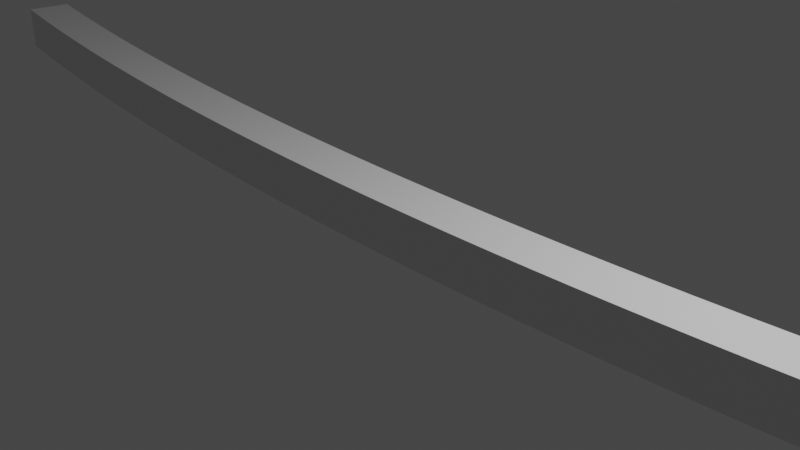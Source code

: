 # Source: untitled.blend  (saved by Blender 2.91.10; exported with 4.5.12 LTS)
import bpy
from mathutils import Matrix  # noqa: F401  (used for matrix-valued properties, if any)

bpy.ops.wm.read_factory_settings(use_empty=True)
scene = bpy.context.scene
scene.name = 'Scene'

# ---- collections
col_collection = bpy.data.collections.new('Collection'); scene.collection.children.link(col_collection)

# ---- materials (node trees are filled in below, after node groups)
mat_material = bpy.data.materials.new('Material')
mat_material.alpha_threshold = 0.0
mat_material.use_transparent_shadow = False
mat_material.line_color = (0.0, 0.0, 0.0, 1.0)

# ---- material node trees
mat_material.use_nodes = True; mat_material.node_tree.nodes.clear()
_N = mat_material.node_tree.nodes; _L = mat_material.node_tree.links
n0 = _N.new('ShaderNodeOutputMaterial'); n0.name = 'Material Output'; n0.location = (300, 300)
n1 = _N.new('ShaderNodeBsdfPrincipled'); n1.name = 'Principled BSDF'; n1.location = (10, 300)
n1.distribution = 'GGX'
n1.subsurface_method = 'BURLEY'
n1.inputs[2].default_value = 0.4
n1.inputs[3].default_value = 1.45
n1.inputs[27].default_value = (0.0, 0.0, 0.0, 1.0)
n1.inputs[28].default_value = 1.0
_L.new(n1.outputs[0], n0.inputs[0])
n0.is_active_output = True

# ---- world
world_world = bpy.data.worlds.new('World'); scene.world = world_world
world_world.use_nodes = True; world_world.node_tree.nodes.clear()
_N = world_world.node_tree.nodes; _L = world_world.node_tree.links
n0 = _N.new('ShaderNodeOutputWorld'); n0.name = 'World Output'; n0.location = (300, 300)
n1 = _N.new('ShaderNodeBackground'); n1.name = 'Background'; n1.location = (10, 300)
n1.inputs[0].default_value = (0.05088, 0.05088, 0.05088, 1.0)
_L.new(n1.outputs[0], n0.inputs[0])
n0.is_active_output = True
world_world.color = (0.05088, 0.05088, 0.05088)
world_world.use_sun_shadow = False
world_world.sun_shadow_jitter_overblur = 0.0

# ---- cameras
cam_camera = bpy.data.cameras.new('Camera')
cam_camera.clip_end = 100.0
cam_camera.ortho_scale = 7.314

# ---- lights
light_light = bpy.data.lights.new('Light', 'POINT')
light_light.transmission_factor = 0.0
light_light.energy = 1000.0
light_light.shadow_soft_size = 0.1
light_light.shadow_maximum_resolution = 0.006
light_light.use_absolute_resolution = True

# ---- meshes
me_cube = bpy.data.meshes.new('Cube')
me_cube.from_pydata([(1.0, 1.0, 1.0), (1.0, 1.0, -1.0), (1.0, -1.0, 1.0), (1.0, -1.0, -1.0), (-1.0, 1.0, 1.0), (-1.0, 1.0, -1.0), (-1.0, -1.0, 1.0), (-1.0, -1.0, -1.0), (0.9512, 1.0, -1.0), (0.9024, 1.0, -1.0), (0.8537, 1.0, -1.0), (0.8049, 1.0, -1.0), (0.7561, 1.0, -1.0), (0.7073, 1.0, -1.0), (0.6585, 1.0, -1.0), (0.6098, 1.0, -1.0), (0.561, 1.0, -1.0), (0.5122, 1.0, -1.0), (0.4634, 1.0, -1.0), (0.4146, 1.0, -1.0), (0.3659, 1.0, -1.0), (0.3171, 1.0, -1.0), (0.2683, 1.0, -1.0), (0.2195, 1.0, -1.0), (0.1707, 1.0, -1.0), (0.122, 1.0, -1.0), (0.07317, 1.0, -1.0), (0.02439, 1.0, -1.0), (-0.02439, 1.0, -1.0), (-0.07317, 1.0, -1.0), (-0.122, 1.0, -1.0), (-0.1707, 1.0, -1.0), (-0.2195, 1.0, -1.0), (-0.2683, 1.0, -1.0), (-0.3171, 1.0, -1.0), (-0.3659, 1.0, -1.0), (-0.4146, 1.0, -1.0), (-0.4634, 1.0, -1.0), (-0.5122, 1.0, -1.0), (-0.561, 1.0, -1.0), (-0.6098, 1.0, -1.0), (-0.6585, 1.0, -1.0), (-0.7073, 1.0, -1.0), (-0.7561, 1.0, -1.0), (-0.8049, 1.0, -1.0), (-0.8537, 1.0, -1.0), (-0.9024, 1.0, -1.0), (-0.9512, 1.0, -1.0), (0.9512, -1.0, 1.0), (0.9024, -1.0, 1.0), (0.8537, -1.0, 1.0), (0.8049, -1.0, 1.0), (0.7561, -1.0, 1.0), (0.7073, -1.0, 1.0), (0.6585, -1.0, 1.0), (0.6098, -1.0, 1.0), (0.561, -1.0, 1.0), (0.5122, -1.0, 1.0), (0.4634, -1.0, 1.0), (0.4146, -1.0, 1.0), (0.3659, -1.0, 1.0), (0.3171, -1.0, 1.0), (0.2683, -1.0, 1.0), (0.2195, -1.0, 1.0), (0.1707, -1.0, 1.0), (0.122, -1.0, 1.0), (0.07317, -1.0, 1.0), (0.02439, -1.0, 1.0), (-0.02439, -1.0, 1.0), (-0.07317, -1.0, 1.0), (-0.122, -1.0, 1.0), (-0.1707, -1.0, 1.0), (-0.2195, -1.0, 1.0), (-0.2683, -1.0, 1.0), (-0.3171, -1.0, 1.0), (-0.3659, -1.0, 1.0), (-0.4146, -1.0, 1.0), (-0.4634, -1.0, 1.0), (-0.5122, -1.0, 1.0), (-0.561, -1.0, 1.0), (-0.6098, -1.0, 1.0), (-0.6585, -1.0, 1.0), (-0.7073, -1.0, 1.0), (-0.7561, -1.0, 1.0), (-0.8049, -1.0, 1.0), (-0.8537, -1.0, 1.0), (-0.9024, -1.0, 1.0), (-0.9512, -1.0, 1.0), (-0.9512, -1.0, -1.0), (-0.9024, -1.0, -1.0), (-0.8537, -1.0, -1.0), (-0.8049, -1.0, -1.0), (-0.7561, -1.0, -1.0), (-0.7073, -1.0, -1.0), (-0.6585, -1.0, -1.0), (-0.6098, -1.0, -1.0), (-0.561, -1.0, -1.0), (-0.5122, -1.0, -1.0), (-0.4634, -1.0, -1.0), (-0.4146, -1.0, -1.0), (-0.3659, -1.0, -1.0), (-0.3171, -1.0, -1.0), (-0.2683, -1.0, -1.0), (-0.2195, -1.0, -1.0), (-0.1707, -1.0, -1.0), (-0.122, -1.0, -1.0), (-0.07317, -1.0, -1.0), (-0.02439, -1.0, -1.0), (0.02439, -1.0, -1.0), (0.07317, -1.0, -1.0), (0.122, -1.0, -1.0), (0.1707, -1.0, -1.0), (0.2195, -1.0, -1.0), (0.2683, -1.0, -1.0), (0.3171, -1.0, -1.0), (0.3659, -1.0, -1.0), (0.4146, -1.0, -1.0), (0.4634, -1.0, -1.0), (0.5122, -1.0, -1.0), (0.561, -1.0, -1.0), (0.6098, -1.0, -1.0), (0.6585, -1.0, -1.0), (0.7073, -1.0, -1.0), (0.7561, -1.0, -1.0), (0.8049, -1.0, -1.0), (0.8537, -1.0, -1.0), (0.9024, -1.0, -1.0), (0.9512, -1.0, -1.0), (-0.9512, 1.0, 1.0), (-0.9024, 1.0, 1.0), (-0.8537, 1.0, 1.0), (-0.8049, 1.0, 1.0), (-0.7561, 1.0, 1.0), (-0.7073, 1.0, 1.0), (-0.6585, 1.0, 1.0), (-0.6098, 1.0, 1.0), (-0.561, 1.0, 1.0), (-0.5122, 1.0, 1.0), (-0.4634, 1.0, 1.0), (-0.4146, 1.0, 1.0), (-0.3659, 1.0, 1.0), (-0.3171, 1.0, 1.0), (-0.2683, 1.0, 1.0), (-0.2195, 1.0, 1.0), (-0.1707, 1.0, 1.0), (-0.122, 1.0, 1.0), (-0.07317, 1.0, 1.0), (-0.02439, 1.0, 1.0), (0.02439, 1.0, 1.0), (0.07317, 1.0, 1.0), (0.122, 1.0, 1.0), (0.1707, 1.0, 1.0), (0.2195, 1.0, 1.0), (0.2683, 1.0, 1.0), (0.3171, 1.0, 1.0), (0.3659, 1.0, 1.0), (0.4146, 1.0, 1.0), (0.4634, 1.0, 1.0), (0.5122, 1.0, 1.0), (0.561, 1.0, 1.0), (0.6098, 1.0, 1.0), (0.6585, 1.0, 1.0), (0.7073, 1.0, 1.0), (0.7561, 1.0, 1.0), (0.8049, 1.0, 1.0), (0.8537, 1.0, 1.0), (0.9024, 1.0, 1.0), (0.9512, 1.0, 1.0), (0.9756, -1.0, -1.0), (0.9756, 1.0, 1.0), (0.9756, 1.0, -1.0), (0.9756, -1.0, 1.0)], [], [(128, 4, 6, 87), (88, 87, 6, 7), (7, 6, 4, 5), (170, 1, 3, 168), (1, 0, 2, 3), (170, 169, 0, 1), (5, 4, 128, 47), (47, 128, 129, 46), (46, 129, 130, 45), (45, 130, 131, 44), (44, 131, 132, 43), (43, 132, 133, 42), (42, 133, 134, 41), (41, 134, 135, 40), (40, 135, 136, 39), (39, 136, 137, 38), (38, 137, 138, 37), (37, 138, 139, 36), (36, 139, 140, 35), (35, 140, 141, 34), (34, 141, 142, 33), (33, 142, 143, 32), (32, 143, 144, 31), (31, 144, 145, 30), (30, 145, 146, 29), (29, 146, 147, 28), (28, 147, 148, 27), (27, 148, 149, 26), (26, 149, 150, 25), (25, 150, 151, 24), (24, 151, 152, 23), (23, 152, 153, 22), (22, 153, 154, 21), (21, 154, 155, 20), (20, 155, 156, 19), (19, 156, 157, 18), (18, 157, 158, 17), (17, 158, 159, 16), (16, 159, 160, 15), (15, 160, 161, 14), (14, 161, 162, 13), (13, 162, 163, 12), (12, 163, 164, 11), (11, 164, 165, 10), (10, 165, 166, 9), (9, 166, 167, 8), (5, 47, 88, 7), (47, 46, 89, 88), (46, 45, 90, 89), (45, 44, 91, 90), (44, 43, 92, 91), (43, 42, 93, 92), (42, 41, 94, 93), (41, 40, 95, 94), (40, 39, 96, 95), (39, 38, 97, 96), (38, 37, 98, 97), (37, 36, 99, 98), (36, 35, 100, 99), (35, 34, 101, 100), (34, 33, 102, 101), (33, 32, 103, 102), (32, 31, 104, 103), (31, 30, 105, 104), (30, 29, 106, 105), (29, 28, 107, 106), (28, 27, 108, 107), (27, 26, 109, 108), (26, 25, 110, 109), (25, 24, 111, 110), (24, 23, 112, 111), (23, 22, 113, 112), (22, 21, 114, 113), (21, 20, 115, 114), (20, 19, 116, 115), (19, 18, 117, 116), (18, 17, 118, 117), (17, 16, 119, 118), (16, 15, 120, 119), (15, 14, 121, 120), (14, 13, 122, 121), (13, 12, 123, 122), (12, 11, 124, 123), (11, 10, 125, 124), (10, 9, 126, 125), (9, 8, 127, 126), (168, 171, 48, 127), (127, 48, 49, 126), (126, 49, 50, 125), (125, 50, 51, 124), (124, 51, 52, 123), (123, 52, 53, 122), (122, 53, 54, 121), (121, 54, 55, 120), (120, 55, 56, 119), (119, 56, 57, 118), (118, 57, 58, 117), (117, 58, 59, 116), (116, 59, 60, 115), (115, 60, 61, 114), (114, 61, 62, 113), (113, 62, 63, 112), (112, 63, 64, 111), (111, 64, 65, 110), (110, 65, 66, 109), (109, 66, 67, 108), (108, 67, 68, 107), (107, 68, 69, 106), (106, 69, 70, 105), (105, 70, 71, 104), (104, 71, 72, 103), (103, 72, 73, 102), (102, 73, 74, 101), (101, 74, 75, 100), (100, 75, 76, 99), (99, 76, 77, 98), (98, 77, 78, 97), (97, 78, 79, 96), (96, 79, 80, 95), (95, 80, 81, 94), (94, 81, 82, 93), (93, 82, 83, 92), (92, 83, 84, 91), (91, 84, 85, 90), (90, 85, 86, 89), (89, 86, 87, 88), (169, 167, 48, 171), (167, 166, 49, 48), (166, 165, 50, 49), (165, 164, 51, 50), (164, 163, 52, 51), (163, 162, 53, 52), (162, 161, 54, 53), (161, 160, 55, 54), (160, 159, 56, 55), (159, 158, 57, 56), (158, 157, 58, 57), (157, 156, 59, 58), (156, 155, 60, 59), (155, 154, 61, 60), (154, 153, 62, 61), (153, 152, 63, 62), (152, 151, 64, 63), (151, 150, 65, 64), (150, 149, 66, 65), (149, 148, 67, 66), (148, 147, 68, 67), (147, 146, 69, 68), (146, 145, 70, 69), (145, 144, 71, 70), (144, 143, 72, 71), (143, 142, 73, 72), (142, 141, 74, 73), (141, 140, 75, 74), (140, 139, 76, 75), (139, 138, 77, 76), (138, 137, 78, 77), (137, 136, 79, 78), (136, 135, 80, 79), (135, 134, 81, 80), (134, 133, 82, 81), (133, 132, 83, 82), (132, 131, 84, 83), (131, 130, 85, 84), (130, 129, 86, 85), (129, 128, 87, 86), (0, 169, 171, 2), (3, 2, 171, 168), (8, 167, 169, 170), (8, 170, 168, 127)])
_uv = me_cube.uv_layers.new(name='UVMap')
_uv.uv.foreach_set('vector', [0.8689, 0.5, 0.875, 0.5, 0.875, 0.75, 0.8689, 0.75, 0.375, 0.9939, 0.625, 0.9939, 0.625, 1.0, 0.375, 1.0, 0.375, 0.0, 0.625, 0.0, 0.625, 0.25, 0.375, 0.25, 0.372, 0.5, 0.375, 0.5, 0.375, 0.75, 0.372, 0.75, 0.375, 0.5, 0.625, 0.5, 0.625, 0.75, 0.375, 0.75, 0.375, 0.497, 0.625, 0.497, 0.625, 0.5, 0.375, 0.5, 0.375, 0.25, 0.625, 0.25, 0.625, 0.2561, 0.375, 0.2561, 0.375, 0.2561, 0.625, 0.2561, 0.625, 0.2622, 0.375, 0.2622, 0.375, 0.2622, 0.625, 0.2622, 0.625, 0.2683, 0.375, 0.2683, 0.375, 0.2683, 0.625, 0.2683, 0.625, 0.2744, 0.375, 0.2744, 0.375, 0.2744, 0.625, 0.2744, 0.625, 0.2805, 0.375, 0.2805, 0.375, 0.2805, 0.625, 0.2805, 0.625, 0.2866, 0.375, 0.2866, 0.375, 0.2866, 0.625, 0.2866, 0.625, 0.2927, 0.375, 0.2927, 0.375, 0.2927, 0.625, 0.2927, 0.625, 0.2988, 0.375, 0.2988, 0.375, 0.2988, 0.625, 0.2988, 0.625, 0.3049, 0.375, 0.3049, 0.375, 0.3049, 0.625, 0.3049, 0.625, 0.311, 0.375, 0.311, 0.375, 0.311, 0.625, 0.311, 0.625, 0.3171, 0.375, 0.3171, 0.375, 0.3171, 0.625, 0.3171, 0.625, 0.3232, 0.375, 0.3232, 0.375, 0.3232, 0.625, 0.3232, 0.625, 0.3293, 0.375, 0.3293, 0.375, 0.3293, 0.625, 0.3293, 0.625, 0.3354, 0.375, 0.3354, 0.375, 0.3354, 0.625, 0.3354, 0.625, 0.3415, 0.375, 0.3415, 0.375, 0.3415, 0.625, 0.3415, 0.625, 0.3476, 0.375, 0.3476, 0.375, 0.3476, 0.625, 0.3476, 0.625, 0.3537, 0.375, 0.3537, 0.375, 0.3537, 0.625, 0.3537, 0.625, 0.3598, 0.375, 0.3598, 0.375, 0.3598, 0.625, 0.3598, 0.625, 0.3659, 0.375, 0.3659, 0.375, 0.3659, 0.625, 0.3659, 0.625, 0.372, 0.375, 0.372, 0.375, 0.372, 0.625, 0.372, 0.625, 0.378, 0.375, 0.378, 0.375, 0.378, 0.625, 0.378, 0.625, 0.3841, 0.375, 0.3841, 0.375, 0.3841, 0.625, 0.3841, 0.625, 0.3902, 0.375, 0.3902, 0.375, 0.3902, 0.625, 0.3902, 0.625, 0.3963, 0.375, 0.3963, 0.375, 0.3963, 0.625, 0.3963, 0.625, 0.4024, 0.375, 0.4024, 0.375, 0.4024, 0.625, 0.4024, 0.625, 0.4085, 0.375, 0.4085, 0.375, 0.4085, 0.625, 0.4085, 0.625, 0.4146, 0.375, 0.4146, 0.375, 0.4146, 0.625, 0.4146, 0.625, 0.4207, 0.375, 0.4207, 0.375, 0.4207, 0.625, 0.4207, 0.625, 0.4268, 0.375, 0.4268, 0.375, 0.4268, 0.625, 0.4268, 0.625, 0.4329, 0.375, 0.4329, 0.375, 0.4329, 0.625, 0.4329, 0.625, 0.439, 0.375, 0.439, 0.375, 0.439, 0.625, 0.439, 0.625, 0.4451, 0.375, 0.4451, 0.375, 0.4451, 0.625, 0.4451, 0.625, 0.4512, 0.375, 0.4512, 0.375, 0.4512, 0.625, 0.4512, 0.625, 0.4573, 0.375, 0.4573, 0.375, 0.4573, 0.625, 0.4573, 0.625, 0.4634, 0.375, 0.4634, 0.375, 0.4634, 0.625, 0.4634, 0.625, 0.4695, 0.375, 0.4695, 0.375, 0.4695, 0.625, 0.4695, 0.625, 0.4756, 0.375, 0.4756, 0.375, 0.4756, 0.625, 0.4756, 0.625, 0.4817, 0.375, 0.4817, 0.375, 0.4817, 0.625, 0.4817, 0.625, 0.4878, 0.375, 0.4878, 0.375, 0.4878, 0.625, 0.4878, 0.625, 0.4939, 0.375, 0.4939, 0.125, 0.5, 0.1311, 0.5, 0.1311, 0.75, 0.125, 0.75, 0.1311, 0.5, 0.1372, 0.5, 0.1372, 0.75, 0.1311, 0.75, 0.1372, 0.5, 0.1433, 0.5, 0.1433, 0.75, 0.1372, 0.75, 0.1433, 0.5, 0.1494, 0.5, 0.1494, 0.75, 0.1433, 0.75, 0.1494, 0.5, 0.1555, 0.5, 0.1555, 0.75, 0.1494, 0.75, 0.1555, 0.5, 0.1616, 0.5, 0.1616, 0.75, 0.1555, 0.75, 0.1616, 0.5, 0.1677, 0.5, 0.1677, 0.75, 0.1616, 0.75, 0.1677, 0.5, 0.1738, 0.5, 0.1738, 0.75, 0.1677, 0.75, 0.1738, 0.5, 0.1799, 0.5, 0.1799, 0.75, 0.1738, 0.75, 0.1799, 0.5, 0.186, 0.5, 0.186, 0.75, 0.1799, 0.75, 0.186, 0.5, 0.1921, 0.5, 0.1921, 0.75, 0.186, 0.75, 0.1921, 0.5, 0.1982, 0.5, 0.1982, 0.75, 0.1921, 0.75, 0.1982, 0.5, 0.2043, 0.5, 0.2043, 0.75, 0.1982, 0.75, 0.2043, 0.5, 0.2104, 0.5, 0.2104, 0.75, 0.2043, 0.75, 0.2104, 0.5, 0.2165, 0.5, 0.2165, 0.75, 0.2104, 0.75, 0.2165, 0.5, 0.2226, 0.5, 0.2226, 0.75, 0.2165, 0.75, 0.2226, 0.5, 0.2287, 0.5, 0.2287, 0.75, 0.2226, 0.75, 0.2287, 0.5, 0.2348, 0.5, 0.2348, 0.75, 0.2287, 0.75, 0.2348, 0.5, 0.2409, 0.5, 0.2409, 0.75, 0.2348, 0.75, 0.2409, 0.5, 0.247, 0.5, 0.247, 0.75, 0.2409, 0.75, 0.247, 0.5, 0.253, 0.5, 0.253, 0.75, 0.247, 0.75, 0.253, 0.5, 0.2591, 0.5, 0.2591, 0.75, 0.253, 0.75, 0.2591, 0.5, 0.2652, 0.5, 0.2652, 0.75, 0.2591, 0.75, 0.2652, 0.5, 0.2713, 0.5, 0.2713, 0.75, 0.2652, 0.75, 0.2713, 0.5, 0.2774, 0.5, 0.2774, 0.75, 0.2713, 0.75, 0.2774, 0.5, 0.2835, 0.5, 0.2835, 0.75, 0.2774, 0.75, 0.2835, 0.5, 0.2896, 0.5, 0.2896, 0.75, 0.2835, 0.75, 0.2896, 0.5, 0.2957, 0.5, 0.2957, 0.75, 0.2896, 0.75, 0.2957, 0.5, 0.3018, 0.5, 0.3018, 0.75, 0.2957, 0.75, 0.3018, 0.5, 0.3079, 0.5, 0.3079, 0.75, 0.3018, 0.75, 0.3079, 0.5, 0.314, 0.5, 0.314, 0.75, 0.3079, 0.75, 0.314, 0.5, 0.3201, 0.5, 0.3201, 0.75, 0.314, 0.75, 0.3201, 0.5, 0.3262, 0.5, 0.3262, 0.75, 0.3201, 0.75, 0.3262, 0.5, 0.3323, 0.5, 0.3323, 0.75, 0.3262, 0.75, 0.3323, 0.5, 0.3384, 0.5, 0.3384, 0.75, 0.3323, 0.75, 0.3384, 0.5, 0.3445, 0.5, 0.3445, 0.75, 0.3384, 0.75, 0.3445, 0.5, 0.3506, 0.5, 0.3506, 0.75, 0.3445, 0.75, 0.3506, 0.5, 0.3567, 0.5, 0.3567, 0.75, 0.3506, 0.75, 0.3567, 0.5, 0.3628, 0.5, 0.3628, 0.75, 0.3567, 0.75, 0.3628, 0.5, 0.3689, 0.5, 0.3689, 0.75, 0.3628, 0.75, 0.375, 0.753, 0.625, 0.753, 0.625, 0.7561, 0.375, 0.7561, 0.375, 0.7561, 0.625, 0.7561, 0.625, 0.7622, 0.375, 0.7622, 0.375, 0.7622, 0.625, 0.7622, 0.625, 0.7683, 0.375, 0.7683, 0.375, 0.7683, 0.625, 0.7683, 0.625, 0.7744, 0.375, 0.7744, 0.375, 0.7744, 0.625, 0.7744, 0.625, 0.7805, 0.375, 0.7805, 0.375, 0.7805, 0.625, 0.7805, 0.625, 0.7866, 0.375, 0.7866, 0.375, 0.7866, 0.625, 0.7866, 0.625, 0.7927, 0.375, 0.7927, 0.375, 0.7927, 0.625, 0.7927, 0.625, 0.7988, 0.375, 0.7988, 0.375, 0.7988, 0.625, 0.7988, 0.625, 0.8049, 0.375, 0.8049, 0.375, 0.8049, 0.625, 0.8049, 0.625, 0.811, 0.375, 0.811, 0.375, 0.811, 0.625, 0.811, 0.625, 0.8171, 0.375, 0.8171, 0.375, 0.8171, 0.625, 0.8171, 0.625, 0.8232, 0.375, 0.8232, 0.375, 0.8232, 0.625, 0.8232, 0.625, 0.8293, 0.375, 0.8293, 0.375, 0.8293, 0.625, 0.8293, 0.625, 0.8354, 0.375, 0.8354, 0.375, 0.8354, 0.625, 0.8354, 0.625, 0.8415, 0.375, 0.8415, 0.375, 0.8415, 0.625, 0.8415, 0.625, 0.8476, 0.375, 0.8476, 0.375, 0.8476, 0.625, 0.8476, 0.625, 0.8537, 0.375, 0.8537, 0.375, 0.8537, 0.625, 0.8537, 0.625, 0.8598, 0.375, 0.8598, 0.375, 0.8598, 0.625, 0.8598, 0.625, 0.8659, 0.375, 0.8659, 0.375, 0.8659, 0.625, 0.8659, 0.625, 0.872, 0.375, 0.872, 0.375, 0.872, 0.625, 0.872, 0.625, 0.878, 0.375, 0.878, 0.375, 0.878, 0.625, 0.878, 0.625, 0.8841, 0.375, 0.8841, 0.375, 0.8841, 0.625, 0.8841, 0.625, 0.8902, 0.375, 0.8902, 0.375, 0.8902, 0.625, 0.8902, 0.625, 0.8963, 0.375, 0.8963, 0.375, 0.8963, 0.625, 0.8963, 0.625, 0.9024, 0.375, 0.9024, 0.375, 0.9024, 0.625, 0.9024, 0.625, 0.9085, 0.375, 0.9085, 0.375, 0.9085, 0.625, 0.9085, 0.625, 0.9146, 0.375, 0.9146, 0.375, 0.9146, 0.625, 0.9146, 0.625, 0.9207, 0.375, 0.9207, 0.375, 0.9207, 0.625, 0.9207, 0.625, 0.9268, 0.375, 0.9268, 0.375, 0.9268, 0.625, 0.9268, 0.625, 0.9329, 0.375, 0.9329, 0.375, 0.9329, 0.625, 0.9329, 0.625, 0.939, 0.375, 0.939, 0.375, 0.939, 0.625, 0.939, 0.625, 0.9451, 0.375, 0.9451, 0.375, 0.9451, 0.625, 0.9451, 0.625, 0.9512, 0.375, 0.9512, 0.375, 0.9512, 0.625, 0.9512, 0.625, 0.9573, 0.375, 0.9573, 0.375, 0.9573, 0.625, 0.9573, 0.625, 0.9634, 0.375, 0.9634, 0.375, 0.9634, 0.625, 0.9634, 0.625, 0.9695, 0.375, 0.9695, 0.375, 0.9695, 0.625, 0.9695, 0.625, 0.9756, 0.375, 0.9756, 0.375, 0.9756, 0.625, 0.9756, 0.625, 0.9817, 0.375, 0.9817, 0.375, 0.9817, 0.625, 0.9817, 0.625, 0.9878, 0.375, 0.9878, 0.375, 0.9878, 0.625, 0.9878, 0.625, 0.9939, 0.375, 0.9939, 0.628, 0.5, 0.6311, 0.5, 0.6311, 0.75, 0.628, 0.75, 0.6311, 0.5, 0.6372, 0.5, 0.6372, 0.75, 0.6311, 0.75, 0.6372, 0.5, 0.6433, 0.5, 0.6433, 0.75, 0.6372, 0.75, 0.6433, 0.5, 0.6494, 0.5, 0.6494, 0.75, 0.6433, 0.75, 0.6494, 0.5, 0.6555, 0.5, 0.6555, 0.75, 0.6494, 0.75, 0.6555, 0.5, 0.6616, 0.5, 0.6616, 0.75, 0.6555, 0.75, 0.6616, 0.5, 0.6677, 0.5, 0.6677, 0.75, 0.6616, 0.75, 0.6677, 0.5, 0.6738, 0.5, 0.6738, 0.75, 0.6677, 0.75, 0.6738, 0.5, 0.6799, 0.5, 0.6799, 0.75, 0.6738, 0.75, 0.6799, 0.5, 0.686, 0.5, 0.686, 0.75, 0.6799, 0.75, 0.686, 0.5, 0.6921, 0.5, 0.6921, 0.75, 0.686, 0.75, 0.6921, 0.5, 0.6982, 0.5, 0.6982, 0.75, 0.6921, 0.75, 0.6982, 0.5, 0.7043, 0.5, 0.7043, 0.75, 0.6982, 0.75, 0.7043, 0.5, 0.7104, 0.5, 0.7104, 0.75, 0.7043, 0.75, 0.7104, 0.5, 0.7165, 0.5, 0.7165, 0.75, 0.7104, 0.75, 0.7165, 0.5, 0.7226, 0.5, 0.7226, 0.75, 0.7165, 0.75, 0.7226, 0.5, 0.7287, 0.5, 0.7287, 0.75, 0.7226, 0.75, 0.7287, 0.5, 0.7348, 0.5, 0.7348, 0.75, 0.7287, 0.75, 0.7348, 0.5, 0.7409, 0.5, 0.7409, 0.75, 0.7348, 0.75, 0.7409, 0.5, 0.747, 0.5, 0.747, 0.75, 0.7409, 0.75, 0.747, 0.5, 0.753, 0.5, 0.753, 0.75, 0.747, 0.75, 0.753, 0.5, 0.7591, 0.5, 0.7591, 0.75, 0.753, 0.75, 0.7591, 0.5, 0.7652, 0.5, 0.7652, 0.75, 0.7591, 0.75, 0.7652, 0.5, 0.7713, 0.5, 0.7713, 0.75, 0.7652, 0.75, 0.7713, 0.5, 0.7774, 0.5, 0.7774, 0.75, 0.7713, 0.75, 0.7774, 0.5, 0.7835, 0.5, 0.7835, 0.75, 0.7774, 0.75, 0.7835, 0.5, 0.7896, 0.5, 0.7896, 0.75, 0.7835, 0.75, 0.7896, 0.5, 0.7957, 0.5, 0.7957, 0.75, 0.7896, 0.75, 0.7957, 0.5, 0.8018, 0.5, 0.8018, 0.75, 0.7957, 0.75, 0.8018, 0.5, 0.8079, 0.5, 0.8079, 0.75, 0.8018, 0.75, 0.8079, 0.5, 0.814, 0.5, 0.814, 0.75, 0.8079, 0.75, 0.814, 0.5, 0.8201, 0.5, 0.8201, 0.75, 0.814, 0.75, 0.8201, 0.5, 0.8262, 0.5, 0.8262, 0.75, 0.8201, 0.75, 0.8262, 0.5, 0.8323, 0.5, 0.8323, 0.75, 0.8262, 0.75, 0.8323, 0.5, 0.8384, 0.5, 0.8384, 0.75, 0.8323, 0.75, 0.8384, 0.5, 0.8445, 0.5, 0.8445, 0.75, 0.8384, 0.75, 0.8445, 0.5, 0.8506, 0.5, 0.8506, 0.75, 0.8445, 0.75, 0.8506, 0.5, 0.8567, 0.5, 0.8567, 0.75, 0.8506, 0.75, 0.8567, 0.5, 0.8628, 0.5, 0.8628, 0.75, 0.8567, 0.75, 0.8628, 0.5, 0.8689, 0.5, 0.8689, 0.75, 0.8628, 0.75, 0.625, 0.5, 0.628, 0.5, 0.628, 0.75, 0.625, 0.75, 0.375, 0.75, 0.625, 0.75, 0.625, 0.753, 0.375, 0.753, 0.375, 0.4939, 0.625, 0.4939, 0.625, 0.497, 0.375, 0.497, 0.3689, 0.5, 0.372, 0.5, 0.372, 0.75, 0.3689, 0.75])
me_cube.materials.append(mat_material)
me_cube.use_remesh_preserve_volume = False
me_cube.use_remesh_preserve_attributes = False
me_cube.use_mirror_vertex_groups = False
me_cube.update()

# ---- objects
ob_cube = bpy.data.objects.new('Cube', me_cube)
ob_light = bpy.data.objects.new('Light', light_light)
ob_camera = bpy.data.objects.new('Camera', cam_camera)
ob_empty = bpy.data.objects.new('Empty', None)

# ---- transforms, parenting, visibility, modifiers, constraints
ob_cube.location = (0.0, 0.0, 0.0)
ob_cube.scale = (8.824, 0.2872, 0.2872)
ob_cube.lock_rotations_4d = False
ob_cube.empty_display_type = 'ARROWS'
ob_cube.lineart.crease_threshold = 0.0
_m = ob_cube.modifiers.new('SimpleDeform', 'SIMPLE_DEFORM')
_m.deform_method = 'BEND'
_m.deform_axis = 'Z'
_m.origin = ob_empty
_m.factor = 0.3491
_m.angle = 0.3491
ob_light.location = (4.076, 1.005, 5.904)
ob_light.rotation_euler = (0.6503, 0.05522, 1.866)
ob_light.lock_rotations_4d = False
ob_light.empty_display_type = 'ARROWS'
ob_light.color = (0.0, 0.0, 0.0, 0.0)
ob_light.lineart.crease_threshold = 0.0
ob_camera.location = (7.359, -6.926, 4.958)
ob_camera.rotation_euler = (1.109, 0.0, 0.8149)
ob_camera.lock_rotations_4d = False
ob_camera.empty_display_type = 'ARROWS'
ob_camera.color = (0.0, 0.0, 0.0, 0.0)
ob_camera.display_type = 'WIRE'
ob_camera.lineart.crease_threshold = 0.0
ob_empty.location = (0.0, 0.0, 0.0)
ob_empty.lineart.crease_threshold = 0.0

# ---- collection membership
col_collection.objects.link(ob_cube)
col_collection.objects.link(ob_light)
col_collection.objects.link(ob_camera)
col_collection.objects.link(ob_empty)

# ---- scene / render settings (as saved in the file)
scene.camera = ob_camera
scene.frame_start = 1; scene.frame_end = 250; scene.frame_set(1)
scene.render.engine = 'BLENDER_EEVEE_NEXT'
scene.cycles.use_denoising = False
scene.cycles.samples = 128
scene.cycles.sampling_pattern = 'TABULATED_SOBOL'
scene.cycles.use_adaptive_sampling = False
scene.cycles.use_light_tree = False
scene.view_settings.view_transform = 'Filmic'
bpy.context.view_layer.update()
